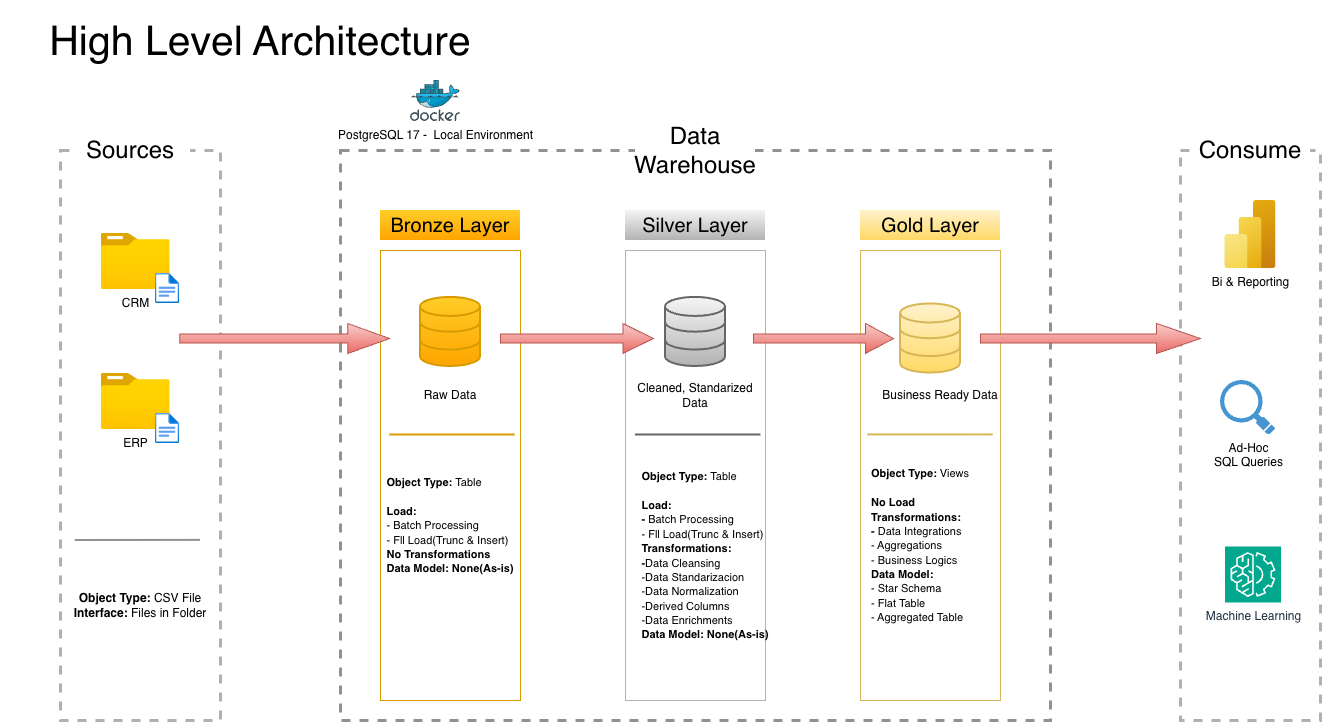

The diagram above was exported from draw.io. Its source (the exported page's mxGraphModel, read from the mxfile embedded in the PNG):
<mxGraphModel dx="1450" dy="1184" grid="1" gridSize="10" guides="1" tooltips="1" connect="1" arrows="1" fold="1" page="1" pageScale="1" pageWidth="3300" pageHeight="4681" math="0" shadow="0">
  <root>
    <mxCell id="0" />
    <mxCell id="1" parent="0" />
    <mxCell id="722gAKLTNHQ9UYDTsLqs-2" parent="1" style="text;html=1;whiteSpace=wrap;strokeColor=none;fillColor=none;align=center;verticalAlign=middle;rounded=0;fontSize=41;" value="High Level Architecture" vertex="1">
      <mxGeometry height="80" width="520" x="110" y="20" as="geometry" />
    </mxCell>
    <mxCell id="722gAKLTNHQ9UYDTsLqs-3" parent="1" style="rounded=0;whiteSpace=wrap;html=1;fillColor=none;dashed=1;strokeColor=light-dark(#b0b0b0, #ededed);strokeWidth=3;" value="" vertex="1">
      <mxGeometry height="570" width="160" x="170" y="170" as="geometry" />
    </mxCell>
    <mxCell id="722gAKLTNHQ9UYDTsLqs-4" parent="1" style="rounded=0;whiteSpace=wrap;html=1;strokeColor=none;" value="&lt;font style=&quot;font-size: 24px;&quot;&gt;Sources&lt;/font&gt;" vertex="1">
      <mxGeometry height="60" width="120" x="180" y="140" as="geometry" />
    </mxCell>
    <mxCell id="722gAKLTNHQ9UYDTsLqs-5" parent="1" style="rounded=0;whiteSpace=wrap;html=1;fillColor=none;dashed=1;strokeColor=light-dark(#919191, #996500);strokeWidth=3;" value="" vertex="1">
      <mxGeometry height="570" width="710" x="450" y="170" as="geometry" />
    </mxCell>
    <mxCell id="722gAKLTNHQ9UYDTsLqs-6" parent="1" style="rounded=0;whiteSpace=wrap;html=1;strokeColor=none;" value="&lt;span style=&quot;font-size: 24px;&quot;&gt;Data Warehouse&lt;/span&gt;" vertex="1">
      <mxGeometry height="60" width="120" x="745" y="140" as="geometry" />
    </mxCell>
    <mxCell id="722gAKLTNHQ9UYDTsLqs-7" parent="1" style="rounded=0;whiteSpace=wrap;html=1;fillColor=none;dashed=1;strokeColor=light-dark(#b0b0b0, #ededed);strokeWidth=3;" value="" vertex="1">
      <mxGeometry height="570" width="140" x="1290" y="170" as="geometry" />
    </mxCell>
    <mxCell id="722gAKLTNHQ9UYDTsLqs-8" parent="1" style="rounded=0;whiteSpace=wrap;html=1;strokeColor=none;" value="&lt;font style=&quot;font-size: 24px;&quot;&gt;Consume&lt;/font&gt;" vertex="1">
      <mxGeometry height="60" width="120" x="1300" y="140" as="geometry" />
    </mxCell>
    <mxCell id="722gAKLTNHQ9UYDTsLqs-9" parent="1" style="rounded=0;whiteSpace=wrap;html=1;fontSize=20;fillColor=#ffcd28;strokeColor=none;gradientColor=#ffa500;" value="Bronze Layer" vertex="1">
      <mxGeometry height="30" width="140" x="490" y="230" as="geometry" />
    </mxCell>
    <mxCell id="722gAKLTNHQ9UYDTsLqs-11" parent="1" style="rounded=0;whiteSpace=wrap;html=1;fontSize=20;fillColor=none;strokeColor=#d79b00;" value="" vertex="1">
      <mxGeometry height="450" width="140" x="490" y="270" as="geometry" />
    </mxCell>
    <mxCell id="722gAKLTNHQ9UYDTsLqs-12" parent="1" style="rounded=0;whiteSpace=wrap;html=1;fontSize=20;fillColor=#f5f5f5;strokeColor=none;gradientColor=#b3b3b3;" value="Silver Layer" vertex="1">
      <mxGeometry height="30" width="140" x="735" y="230" as="geometry" />
    </mxCell>
    <mxCell id="722gAKLTNHQ9UYDTsLqs-13" parent="1" style="rounded=0;whiteSpace=wrap;html=1;fontSize=20;fillColor=none;strokeColor=#B3B3B3;" value="" vertex="1">
      <mxGeometry height="450" width="140" x="735" y="270" as="geometry" />
    </mxCell>
    <mxCell id="722gAKLTNHQ9UYDTsLqs-14" parent="1" style="rounded=0;whiteSpace=wrap;html=1;fontSize=20;fillColor=#fff2cc;strokeColor=none;gradientColor=#ffd966;" value="Gold Layer" vertex="1">
      <mxGeometry height="30" width="140" x="970" y="230" as="geometry" />
    </mxCell>
    <mxCell id="722gAKLTNHQ9UYDTsLqs-15" parent="1" style="rounded=0;whiteSpace=wrap;html=1;fontSize=20;fillColor=none;strokeColor=#d6b656;gradientColor=#ffd966;" value="" vertex="1">
      <mxGeometry height="450" width="140" x="970" y="270" as="geometry" />
    </mxCell>
    <mxCell id="722gAKLTNHQ9UYDTsLqs-21" edge="1" parent="1" source="722gAKLTNHQ9UYDTsLqs-3" style="endArrow=none;html=1;rounded=0;strokeColor=light-dark(#919191, #ededed);strokeWidth=2;exitX=0.875;exitY=0.684;exitDx=0;exitDy=0;exitPerimeter=0;" value="">
      <mxGeometry height="50" relative="1" width="50" as="geometry">
        <mxPoint x="295.33" y="560" as="sourcePoint" />
        <mxPoint x="184.68" y="560" as="targetPoint" />
      </mxGeometry>
    </mxCell>
    <mxCell id="722gAKLTNHQ9UYDTsLqs-22" parent="1" style="text;html=1;whiteSpace=wrap;strokeColor=none;fillColor=none;align=center;verticalAlign=middle;rounded=0;" value="&lt;b&gt;Object Type:&lt;/b&gt; CSV File&lt;div&gt;&lt;b&gt;Interface:&lt;/b&gt; Files in Folder&lt;/div&gt;" vertex="1">
      <mxGeometry height="30" width="140" x="180" y="610" as="geometry" />
    </mxCell>
    <mxCell id="722gAKLTNHQ9UYDTsLqs-23" parent="1" style="html=1;verticalLabelPosition=bottom;align=center;labelBackgroundColor=#ffffff;verticalAlign=top;strokeWidth=2;strokeColor=#d79b00;shadow=0;dashed=0;shape=mxgraph.ios7.icons.data;fillColor=#ffcd28;gradientColor=#ffa500;" value="" vertex="1">
      <mxGeometry height="69.1" width="60" x="530" y="316.9" as="geometry" />
    </mxCell>
    <mxCell id="722gAKLTNHQ9UYDTsLqs-24" parent="1" style="html=1;verticalLabelPosition=bottom;align=center;labelBackgroundColor=#ffffff;verticalAlign=top;strokeWidth=2;strokeColor=#666666;shadow=0;dashed=0;shape=mxgraph.ios7.icons.data;fillColor=#f5f5f5;gradientColor=#b3b3b3;" value="" vertex="1">
      <mxGeometry height="69.1" width="60" x="775" y="316.9" as="geometry" />
    </mxCell>
    <mxCell id="722gAKLTNHQ9UYDTsLqs-25" parent="1" style="html=1;verticalLabelPosition=bottom;align=center;labelBackgroundColor=#ffffff;verticalAlign=top;strokeWidth=2;strokeColor=#d6b656;shadow=0;dashed=0;shape=mxgraph.ios7.icons.data;fillColor=#fff2cc;gradientColor=#ffd966;" value="" vertex="1">
      <mxGeometry height="69.1" width="60" x="1010" y="323.45" as="geometry" />
    </mxCell>
    <mxCell id="722gAKLTNHQ9UYDTsLqs-26" parent="1" style="shape=singleArrow;whiteSpace=wrap;html=1;fillColor=#f8cecc;gradientColor=#ea6b66;strokeColor=#b85450;" value="" vertex="1">
      <mxGeometry height="30" width="210" x="289.18" y="343" as="geometry" />
    </mxCell>
    <mxCell id="722gAKLTNHQ9UYDTsLqs-27" parent="1" style="shape=singleArrow;whiteSpace=wrap;html=1;fillColor=#f8cecc;gradientColor=#ea6b66;strokeColor=#b85450;" value="" vertex="1">
      <mxGeometry height="30" width="153" x="610" y="343" as="geometry" />
    </mxCell>
    <mxCell id="722gAKLTNHQ9UYDTsLqs-28" parent="1" style="shape=singleArrow;whiteSpace=wrap;html=1;fillColor=#f8cecc;gradientColor=#ea6b66;strokeColor=#b85450;" value="" vertex="1">
      <mxGeometry height="30" width="140" x="863" y="343" as="geometry" />
    </mxCell>
    <mxCell id="722gAKLTNHQ9UYDTsLqs-29" parent="1" style="shape=singleArrow;whiteSpace=wrap;html=1;fillColor=#f8cecc;gradientColor=#ea6b66;strokeColor=#b85450;" value="" vertex="1">
      <mxGeometry height="30" width="220" x="1090" y="343" as="geometry" />
    </mxCell>
    <mxCell id="722gAKLTNHQ9UYDTsLqs-30" parent="1" style="text;html=1;whiteSpace=wrap;strokeColor=none;fillColor=none;align=center;verticalAlign=middle;rounded=0;" value="Raw Data" vertex="1">
      <mxGeometry height="30" width="60" x="530" y="400" as="geometry" />
    </mxCell>
    <mxCell id="722gAKLTNHQ9UYDTsLqs-31" parent="1" style="text;html=1;whiteSpace=wrap;strokeColor=none;fillColor=none;align=center;verticalAlign=middle;rounded=0;" value="Cleaned, Standarized Data" vertex="1">
      <mxGeometry height="40" width="120" x="745" y="395" as="geometry" />
    </mxCell>
    <mxCell id="722gAKLTNHQ9UYDTsLqs-32" parent="1" style="text;html=1;whiteSpace=wrap;strokeColor=none;fillColor=none;align=center;verticalAlign=middle;rounded=0;" value="Business Ready Data" vertex="1">
      <mxGeometry height="40" width="120" x="990" y="395" as="geometry" />
    </mxCell>
    <mxCell id="722gAKLTNHQ9UYDTsLqs-33" edge="1" parent="1" style="endArrow=none;html=1;rounded=0;strokeColor=#d79b00;strokeWidth=2;exitX=0.875;exitY=0.684;exitDx=0;exitDy=0;exitPerimeter=0;fillColor=#ffcd28;gradientColor=#ffa500;" value="">
      <mxGeometry height="50" relative="1" width="50" as="geometry">
        <mxPoint x="624.5" y="454.5" as="sourcePoint" />
        <mxPoint x="499.18000000000006" y="454.5" as="targetPoint" />
      </mxGeometry>
    </mxCell>
    <mxCell id="722gAKLTNHQ9UYDTsLqs-34" edge="1" parent="1" style="endArrow=none;html=1;rounded=0;strokeColor=#666666;strokeWidth=2;exitX=0.875;exitY=0.684;exitDx=0;exitDy=0;exitPerimeter=0;fillColor=#f5f5f5;gradientColor=#b3b3b3;" value="">
      <mxGeometry height="50" relative="1" width="50" as="geometry">
        <mxPoint x="870.32" y="454.5" as="sourcePoint" />
        <mxPoint x="745.0000000000001" y="454.5" as="targetPoint" />
      </mxGeometry>
    </mxCell>
    <mxCell id="722gAKLTNHQ9UYDTsLqs-35" edge="1" parent="1" style="endArrow=none;html=1;rounded=0;strokeColor=#d6b656;strokeWidth=2;exitX=0.875;exitY=0.684;exitDx=0;exitDy=0;exitPerimeter=0;fillColor=#fff2cc;gradientColor=#ffd966;" value="">
      <mxGeometry height="50" relative="1" width="50" as="geometry">
        <mxPoint x="1102.6599999999999" y="454.4" as="sourcePoint" />
        <mxPoint x="977.3399999999999" y="454.4" as="targetPoint" />
      </mxGeometry>
    </mxCell>
    <mxCell id="722gAKLTNHQ9UYDTsLqs-36" parent="1" style="text;html=1;whiteSpace=wrap;strokeColor=none;fillColor=none;align=center;verticalAlign=middle;rounded=0;" value="&lt;div style=&quot;text-align: left;&quot;&gt;&lt;font style=&quot;font-size: 11px;&quot;&gt;&lt;b style=&quot;background-color: transparent; color: light-dark(rgb(0, 0, 0), rgb(255, 255, 255));&quot;&gt;Object Type:&lt;/b&gt;&lt;span style=&quot;background-color: transparent; color: light-dark(rgb(0, 0, 0), rgb(255, 255, 255));&quot;&gt;&amp;nbsp;Table&lt;/span&gt;&lt;/font&gt;&lt;/div&gt;&lt;div&gt;&lt;font style=&quot;font-size: 11px;&quot;&gt;&lt;br&gt;&lt;/font&gt;&lt;div style=&quot;text-align: left;&quot;&gt;&lt;b&gt;&lt;font style=&quot;font-size: 11px;&quot;&gt;Load:&lt;/font&gt;&lt;/b&gt;&lt;/div&gt;&lt;/div&gt;&lt;div style=&quot;text-align: left;&quot;&gt;&lt;font style=&quot;font-size: 11px;&quot;&gt;- Batch Processing&lt;/font&gt;&lt;/div&gt;&lt;div style=&quot;text-align: left;&quot;&gt;&lt;font style=&quot;font-size: 11px;&quot;&gt;- Fll Load(Trunc &amp;amp; Insert)&lt;/font&gt;&lt;/div&gt;&lt;div style=&quot;text-align: left;&quot;&gt;&lt;b&gt;&lt;font style=&quot;font-size: 11px;&quot;&gt;No Transformations&lt;/font&gt;&lt;/b&gt;&lt;/div&gt;&lt;div style=&quot;text-align: left;&quot;&gt;&lt;b&gt;&lt;font style=&quot;font-size: 11px;&quot;&gt;Data Model: None(As-is)&lt;/font&gt;&lt;/b&gt;&lt;/div&gt;" vertex="1">
      <mxGeometry height="30" width="140" x="490" y="530" as="geometry" />
    </mxCell>
    <mxCell id="722gAKLTNHQ9UYDTsLqs-39" parent="1" style="text;html=1;whiteSpace=wrap;strokeColor=none;fillColor=none;align=center;verticalAlign=middle;rounded=0;" value="&lt;div style=&quot;text-align: left;&quot;&gt;&lt;font style=&quot;font-size: 11px;&quot;&gt;&lt;b style=&quot;background-color: transparent; color: light-dark(rgb(0, 0, 0), rgb(255, 255, 255));&quot;&gt;Object Type:&lt;/b&gt;&lt;span style=&quot;background-color: transparent; color: light-dark(rgb(0, 0, 0), rgb(255, 255, 255));&quot;&gt;&amp;nbsp;Table&lt;/span&gt;&lt;/font&gt;&lt;/div&gt;&lt;div&gt;&lt;font style=&quot;font-size: 11px;&quot;&gt;&lt;br&gt;&lt;/font&gt;&lt;div style=&quot;text-align: left;&quot;&gt;&lt;b&gt;&lt;font style=&quot;font-size: 11px;&quot;&gt;Load:&lt;/font&gt;&lt;/b&gt;&lt;/div&gt;&lt;/div&gt;&lt;div style=&quot;text-align: left;&quot;&gt;&lt;font style=&quot;font-size: 11px;&quot;&gt;&lt;b&gt;-&lt;/b&gt; Batch Processing&lt;/font&gt;&lt;/div&gt;&lt;div style=&quot;text-align: left;&quot;&gt;&lt;font style=&quot;font-size: 11px;&quot;&gt;- Fll Load(Trunc &amp;amp; Insert)&lt;/font&gt;&lt;/div&gt;&lt;div style=&quot;text-align: left;&quot;&gt;&lt;b&gt;&lt;font style=&quot;font-size: 11px;&quot;&gt;Transformations:&lt;/font&gt;&lt;/b&gt;&lt;/div&gt;&lt;div style=&quot;text-align: left;&quot;&gt;&lt;font style=&quot;font-size: 11px;&quot;&gt;&lt;b&gt;-&lt;/b&gt;Data Cleansing&lt;/font&gt;&lt;/div&gt;&lt;div style=&quot;text-align: left;&quot;&gt;&lt;font style=&quot;font-size: 11px;&quot;&gt;-Data Standarizacion&lt;/font&gt;&lt;/div&gt;&lt;div style=&quot;text-align: left;&quot;&gt;&lt;font style=&quot;font-size: 11px;&quot;&gt;-Data Normalization&lt;/font&gt;&lt;/div&gt;&lt;div style=&quot;text-align: left;&quot;&gt;&lt;font style=&quot;font-size: 11px;&quot;&gt;-Derived Columns&lt;/font&gt;&lt;/div&gt;&lt;div style=&quot;text-align: left;&quot;&gt;&lt;font style=&quot;font-size: 11px;&quot;&gt;-Data Enrichments&lt;/font&gt;&lt;/div&gt;&lt;div style=&quot;text-align: left;&quot;&gt;&lt;b&gt;&lt;font style=&quot;font-size: 11px;&quot;&gt;Data Model: None(As-is)&lt;/font&gt;&lt;/b&gt;&lt;/div&gt;" vertex="1">
      <mxGeometry height="30" width="140" x="745" y="560" as="geometry" />
    </mxCell>
    <mxCell id="722gAKLTNHQ9UYDTsLqs-40" parent="1" style="text;html=1;whiteSpace=wrap;strokeColor=none;fillColor=none;align=center;verticalAlign=middle;rounded=0;" value="&lt;div style=&quot;text-align: left;&quot;&gt;&lt;font style=&quot;font-size: 11px;&quot;&gt;&lt;b style=&quot;background-color: transparent; color: light-dark(rgb(0, 0, 0), rgb(255, 255, 255));&quot;&gt;Object Type:&lt;/b&gt;&lt;span style=&quot;background-color: transparent; color: light-dark(rgb(0, 0, 0), rgb(255, 255, 255));&quot;&gt;&amp;nbsp;Views&lt;/span&gt;&lt;/font&gt;&lt;/div&gt;&lt;div&gt;&lt;font style=&quot;font-size: 11px;&quot;&gt;&lt;br&gt;&lt;/font&gt;&lt;div style=&quot;text-align: left;&quot;&gt;&lt;b&gt;&lt;font style=&quot;font-size: 11px;&quot;&gt;No Load&lt;/font&gt;&lt;/b&gt;&lt;/div&gt;&lt;/div&gt;&lt;div style=&quot;text-align: left;&quot;&gt;&lt;b&gt;&lt;font style=&quot;font-size: 11px;&quot;&gt;Transformations:&lt;/font&gt;&lt;/b&gt;&lt;/div&gt;&lt;div style=&quot;text-align: left;&quot;&gt;&lt;font style=&quot;font-size: 11px;&quot;&gt;&lt;b&gt;-&lt;/b&gt; Data Integrations&lt;/font&gt;&lt;/div&gt;&lt;div style=&quot;text-align: left;&quot;&gt;&lt;font style=&quot;font-size: 11px;&quot;&gt;- Aggregations&lt;/font&gt;&lt;/div&gt;&lt;div style=&quot;text-align: left;&quot;&gt;&lt;font style=&quot;font-size: 11px;&quot;&gt;- Business Logics&lt;/font&gt;&lt;/div&gt;&lt;div style=&quot;text-align: left;&quot;&gt;&lt;b&gt;&lt;font style=&quot;font-size: 11px;&quot;&gt;Data Model:&lt;/font&gt;&lt;/b&gt;&lt;/div&gt;&lt;div style=&quot;text-align: left;&quot;&gt;&lt;font style=&quot;font-size: 11px;&quot;&gt;- Star Schema&lt;/font&gt;&lt;/div&gt;&lt;div style=&quot;text-align: left;&quot;&gt;&lt;font style=&quot;font-size: 11px;&quot;&gt;- Flat Table&lt;/font&gt;&lt;/div&gt;&lt;div style=&quot;text-align: left;&quot;&gt;&lt;font style=&quot;font-size: 11px;&quot;&gt;- Aggregated Table&lt;/font&gt;&lt;/div&gt;" vertex="1">
      <mxGeometry height="30" width="140" x="960" y="550" as="geometry" />
    </mxCell>
    <mxCell id="722gAKLTNHQ9UYDTsLqs-44" parent="1" style="image;aspect=fixed;html=1;align=center;fontSize=12;image=img/lib/azure2/analytics/Power_BI_Embedded.svg;points=[[0.777,0,0],[0.5,1,0],[0.038,0.5,0],[1,0.5,0],[0.993,0.018,0],[0.993,0.982,0],[0.007,0.982,0]];" value="Bi &amp;amp; Reporting" vertex="1">
      <mxGeometry height="68" width="51" x="1334.5" y="220" as="geometry" />
    </mxCell>
    <mxCell id="722gAKLTNHQ9UYDTsLqs-45" parent="1" style="shadow=0;dashed=0;html=1;strokeColor=none;fillColor=#4495D1;labelPosition=center;verticalLabelPosition=bottom;verticalAlign=top;align=center;outlineConnect=0;shape=mxgraph.veeam.magnifying_glass;pointerEvents=1;" value="Ad-Hoc&lt;div&gt;SQL Queries&lt;/div&gt;" vertex="1">
      <mxGeometry height="54.4" width="55.2" x="1330" y="400" as="geometry" />
    </mxCell>
    <mxCell id="722gAKLTNHQ9UYDTsLqs-47" parent="1" style="sketch=0;points=[[0,0,0],[0.25,0,0],[0.5,0,0],[0.75,0,0],[1,0,0],[0,1,0],[0.25,1,0],[0.5,1,0],[0.75,1,0],[1,1,0],[0,0.25,0],[0,0.5,0],[0,0.75,0],[1,0.25,0],[1,0.5,0],[1,0.75,0]];outlineConnect=0;fontColor=#232F3E;fillColor=#01A88D;strokeColor=#ffffff;dashed=0;verticalLabelPosition=bottom;verticalAlign=top;align=center;html=1;fontSize=12;fontStyle=0;aspect=fixed;shape=mxgraph.aws4.resourceIcon;resIcon=mxgraph.aws4.machine_learning;" value="Machine Learning" vertex="1">
      <mxGeometry height="56" width="56" x="1334.5" y="566" as="geometry" />
    </mxCell>
    <mxCell id="vkC4FXsCsjkp62HFTNYl-1" parent="1" style="image;sketch=0;aspect=fixed;html=1;align=center;fontSize=12;image=img/lib/mscae/Docker.svg;points=[[0.522,0,0],[0.496,1,0],[0.01,0.89,0],[0.99,0.803,0],[0.985,0.244,0],[0.912,0.997,0],[0.038,0.972,0],[0.295,0.107,0]];" value="PostgreSQL 17 -&amp;nbsp; Local Environment" vertex="1">
      <mxGeometry height="41" width="50" x="520" y="100" as="geometry" />
    </mxCell>
    <mxCell id="vkC4FXsCsjkp62HFTNYl-2" parent="1" style="image;aspect=fixed;html=1;align=center;fontSize=12;image=img/lib/azure2/general/Folder_Blank.svg;points=[[0.5,0.083,0],[0.5,1,0],[0.003,0.5,0],[0.998,0.554,0],[0.99,0.114,0],[0.987,0.996,0],[0.013,0.996,0],[0.013,0.004,0]];" value="CRM" vertex="1">
      <mxGeometry height="56.00000000000001" width="69" x="210.83000000000004" y="253" as="geometry" />
    </mxCell>
    <mxCell id="vkC4FXsCsjkp62HFTNYl-3" parent="1" style="image;aspect=fixed;html=1;align=center;fontSize=12;image=img/lib/azure2/general/File.svg;points=[[0.5,0.003,0],[0.5,0.998,0],[0,0.5,0],[1,0.5,0],[0.984,0.32,0],[0.993,0.985,0],[0.007,0.985,0],[0.007,0.015,0]];" value="" vertex="1">
      <mxGeometry height="30" width="24.35" x="264.83000000000004" y="293" as="geometry" />
    </mxCell>
    <mxCell id="vkC4FXsCsjkp62HFTNYl-4" parent="1" style="image;aspect=fixed;html=1;align=center;fontSize=12;image=img/lib/azure2/general/Folder_Blank.svg;points=[[0.5,0.083,0],[0.5,1,0],[0.003,0.5,0],[0.998,0.554,0],[0.99,0.114,0],[0.987,0.996,0],[0.013,0.996,0],[0.013,0.004,0]];" value="ERP" vertex="1">
      <mxGeometry height="56.00000000000001" width="69" x="210.83000000000004" y="393" as="geometry" />
    </mxCell>
    <mxCell id="vkC4FXsCsjkp62HFTNYl-5" parent="1" style="image;aspect=fixed;html=1;align=center;fontSize=12;image=img/lib/azure2/general/File.svg;points=[[0.5,0.003,0],[0.5,0.998,0],[0,0.5,0],[1,0.5,0],[0.984,0.32,0],[0.993,0.985,0],[0.007,0.985,0],[0.007,0.015,0]];" value="" vertex="1">
      <mxGeometry height="30" width="24.35" x="264.83000000000004" y="433" as="geometry" />
    </mxCell>
  </root>
</mxGraphModel>